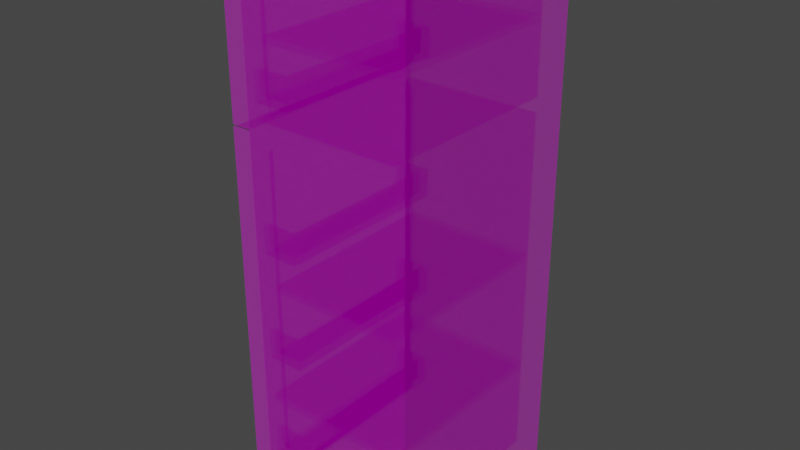 # Source: fridge.blend  (saved by Blender 3.5.10; exported with 4.5.12 LTS)
import bpy
from mathutils import Matrix  # noqa: F401  (used for matrix-valued properties, if any)

bpy.ops.wm.read_factory_settings(use_empty=True)
scene = bpy.context.scene
scene.name = 'Scene'

# ---- collections
col_collection = bpy.data.collections.new('Collection'); scene.collection.children.link(col_collection)

# ---- images (referenced by path relative to the original .blend; pixels are not part of the script)
import os
ASSET_DIR = os.environ.get("B2B_ASSET_DIR", "")  # directory of the original .blend (textures are referenced by path, not embedded)
HERE = os.path.dirname(os.path.abspath(__file__))  # packed textures are extracted next to this script under _unpacked/

def load_image(name, relpath, width, height, colorspace="sRGB"):
    """Load a texture the original file referenced (path relative to the .blend, or extracted next to this script)."""
    p = next((c for c in (os.path.join(HERE, relpath), os.path.join(ASSET_DIR, relpath)) if relpath and os.path.exists(c)), "")
    if p:
        img = bpy.data.images.load(p, check_existing=True)
        img.name = name
    else:  # same state as the original file: an image datablock whose file is absent (Cycles renders it pink)
        img = bpy.data.images.new(name, width, height)
        img.source = "FILE"
        img.filepath = "//" + (relpath or name)
    img.colorspace_settings.name = colorspace
    return img
img_refrigerator = load_image('Refrigerator', 'Refrigerator.png', 1024, 1024, 'sRGB')
img_refrigerator_001 = load_image('Refrigerator.001', 'Refrigerator.png', 1024, 1024, 'Non-Color')

# ---- materials (node trees are filled in below, after node groups)
mat_refrigerator = bpy.data.materials.new('Refrigerator')
mat_refrigerator.surface_render_method = 'BLENDED'
mat_refrigerator.blend_method = 'BLEND'
mat_refrigerator.use_transparency_overlap = False
mat_refrigerator.show_transparent_back = False
mat_refrigerator.use_transparent_shadow = False
mat_refrigerator.roughness = 1.0
mat_refrigerator.specular_intensity = 0.0

# ---- material node trees
mat_refrigerator.use_nodes = True; mat_refrigerator.node_tree.nodes.clear()
_N = mat_refrigerator.node_tree.nodes; _L = mat_refrigerator.node_tree.links
n0 = _N.new('ShaderNodeBsdfPrincipled'); n0.name = 'Principled BSDF'; n0.location = (10, 300)
n0.distribution = 'GGX'
n0.subsurface_method = 'RANDOM_WALK_SKIN'
n0.inputs[2].default_value = 1.0
n0.inputs[3].default_value = 1.45
n0.inputs[13].default_value = 0.0
n0.inputs[27].default_value = (0.0, 0.0, 0.0, 1.0)
n0.inputs[28].default_value = 1.0
n1 = _N.new('ShaderNodeOutputMaterial'); n1.name = 'Material Output'; n1.location = (300, 300)
n2 = _N.new('ShaderNodeNormalMap'); n2.name = 'Normal Map'; n2.location = (-300, -300)
n2.label = 'Normal/Map'
n2.inputs[0].default_value = 0.0
n3 = _N.new('ShaderNodeTexImage'); n3.name = 'Image Texture'; n3.location = (-300, 600)
n3.image = img_refrigerator
n4 = _N.new('ShaderNodeTexImage'); n4.name = 'Image Texture.001'; n4.location = (-300, 0)
n4.image = img_refrigerator_001
_L.new(n0.outputs[0], n1.inputs[0])
_L.new(n2.outputs[0], n0.inputs[5])
_L.new(n3.outputs[0], n0.inputs[0])
_L.new(n4.outputs[0], n0.inputs[4])
n1.is_active_output = True

# ---- world
world_world = bpy.data.worlds.new('World'); scene.world = world_world
world_world.use_nodes = True; world_world.node_tree.nodes.clear()
_N = world_world.node_tree.nodes; _L = world_world.node_tree.links
n0 = _N.new('ShaderNodeOutputWorld'); n0.name = 'World Output'; n0.location = (300, 300)
n1 = _N.new('ShaderNodeBackground'); n1.name = 'Background'; n1.location = (10, 300)
n1.inputs[0].default_value = (0.05088, 0.05088, 0.05088, 1.0)
_L.new(n1.outputs[0], n0.inputs[0])
n0.is_active_output = True
world_world.color = (0.05088, 0.05088, 0.05088)
world_world.use_sun_shadow = False
world_world.sun_shadow_jitter_overblur = 0.0

# ---- meshes
me_refrigerator_p_01 = bpy.data.meshes.new('Refrigerator_P_01')
me_refrigerator_p_01.from_pydata([(0.006548, 0.03261, -0.6912), (0.006548, 0.7865, -0.6912), (0.006548, 0.7865, 0.6953), (0.006548, 0.03261, 0.6953), (-0.06883, 0.8192, 0.7279), (-0.06883, 0.8192, -0.7238), (-0.06883, -3.468e-05, -0.7238), (-0.06883, -3.468e-05, 0.7279), (0.006548, 0.8192, 0.7279), (0.006548, 0.8192, -0.7238), (0.006548, -3.468e-05, -0.7238), (0.006548, -3.468e-05, 0.7279), (0.06007, 0.7711, 0.6669), (0.06007, 0.7711, -0.6628), (0.06007, 0.04802, -0.6628), (0.06007, 0.04802, 0.6669), (-0.002604, 0.7301, 0.6299), (-0.002604, 0.7301, -0.6258), (-0.002604, 0.08904, -0.6258), (-0.002604, 0.08904, 0.6299), (-0.006706, 0.746, 0.272), (-0.006706, 0.746, 0.3664), (-0.006706, 0.7702, 0.2573), (-0.006706, 0.7702, 0.3664), (0.112, 0.746, 0.272), (0.112, 0.746, 0.3664), (0.112, 0.7702, 0.2573), (0.112, 0.7702, 0.3664), (0.1334, 0.7702, 0.3664), (0.1334, 0.7702, 0.2573), (0.1334, 0.746, 0.2573), (0.1334, 0.746, 0.3664), (0.112, 0.4096, 0.3664), (0.112, 0.4096, 0.272), (0.1334, 0.4096, 0.3664), (0.1334, 0.4096, 0.2573), (-0.006706, 0.4096, 0.272), (-0.006706, 0.4096, 0.2573), (-0.006706, 0.07313, 0.272), (-0.006706, 0.07313, 0.3664), (-0.006706, 0.04897, 0.2573), (-0.006706, 0.04897, 0.3664), (0.112, 0.07313, 0.272), (0.112, 0.07313, 0.3664), (0.112, 0.04897, 0.2573), (0.112, 0.04897, 0.3664), (0.1334, 0.04897, 0.3664), (0.1334, 0.04897, 0.2573), (0.1334, 0.07313, 0.2573), (0.1334, 0.07313, 0.3664), (-0.006706, 0.746, -0.1527), (-0.006706, 0.746, -0.05839), (-0.006706, 0.7702, -0.1675), (-0.006706, 0.7702, -0.05839), (0.112, 0.746, -0.1527), (0.112, 0.746, -0.05839), (0.112, 0.7702, -0.1675), (0.112, 0.7702, -0.05839), (0.1334, 0.7702, -0.05839), (0.1334, 0.7702, -0.1675), (0.1334, 0.746, -0.1675), (0.1334, 0.746, -0.05839), (0.112, 0.4096, -0.05839), (0.112, 0.4096, -0.1527), (0.1334, 0.4096, -0.05839), (0.1334, 0.4096, -0.1675), (-0.006706, 0.4096, -0.1527), (-0.006706, 0.4096, -0.1675), (-0.006706, 0.07313, -0.1527), (-0.006706, 0.07313, -0.05839), (-0.006706, 0.04897, -0.1675), (-0.006706, 0.04897, -0.05839), (0.112, 0.07313, -0.1527), (0.112, 0.07313, -0.05839), (0.112, 0.04897, -0.1675), (0.112, 0.04897, -0.05839), (0.1334, 0.04897, -0.05839), (0.1334, 0.04897, -0.1675), (0.1334, 0.07313, -0.1675), (0.1334, 0.07313, -0.05839), (-0.006706, 0.746, -0.5786), (-0.006706, 0.746, -0.4843), (-0.006706, 0.7702, -0.5934), (-0.006706, 0.7702, -0.4843), (0.112, 0.746, -0.5786), (0.112, 0.746, -0.4843), (0.112, 0.7702, -0.5934), (0.112, 0.7702, -0.4843), (0.1334, 0.7702, -0.4843), (0.1334, 0.7702, -0.5934), (0.1334, 0.746, -0.5934), (0.1334, 0.746, -0.4843), (0.112, 0.4096, -0.4843), (0.112, 0.4096, -0.5786), (0.1334, 0.4096, -0.4843), (0.1334, 0.4096, -0.5934), (-0.006706, 0.4096, -0.5786), (-0.006706, 0.4096, -0.5934), (-0.006706, 0.07313, -0.5786), (-0.006706, 0.07313, -0.4843), (-0.006706, 0.04897, -0.5934), (-0.006706, 0.04897, -0.4843), (0.112, 0.07313, -0.5786), (0.112, 0.07313, -0.4843), (0.112, 0.04897, -0.5934), (0.112, 0.04897, -0.4843), (0.1334, 0.04897, -0.4843), (0.1334, 0.04897, -0.5934), (0.1334, 0.07313, -0.5934), (0.1334, 0.07313, -0.4843)], [], [(3, 0, 14, 15), (5, 6, 7, 4), (10, 11, 7, 6), (8, 9, 5, 4), (11, 8, 4, 7), (9, 10, 6, 5), (2, 1, 9, 8), (1, 0, 10, 9), (0, 3, 11, 10), (3, 2, 8, 11), (15, 14, 18, 19), (1, 2, 12, 13), (2, 3, 15, 12), (0, 1, 13, 14), (17, 16, 19, 18), (13, 12, 16, 17), (12, 15, 19, 16), (14, 13, 17, 18), (22, 23, 27, 26), (27, 25, 31, 28), (24, 25, 21, 20), (22, 35, 37), (27, 23, 21, 25), (29, 28, 31, 30), (26, 27, 28, 29), (31, 25, 32, 34), (24, 20, 33), (22, 26, 29, 30, 35), (30, 31, 34, 35), (25, 24, 33, 32), (33, 20, 36), (40, 44, 45, 41), (45, 46, 49, 43), (42, 38, 39, 43), (40, 37, 35), (45, 43, 39, 41), (47, 48, 49, 46), (44, 47, 46, 45), (49, 34, 32, 43), (42, 33, 38), (40, 35, 48, 47, 44), (48, 35, 34, 49), (43, 32, 33, 42), (33, 36, 38), (52, 53, 57, 56), (57, 55, 61, 58), (54, 55, 51, 50), (52, 65, 67), (57, 53, 51, 55), (59, 58, 61, 60), (56, 57, 58, 59), (61, 55, 62, 64), (54, 50, 63), (52, 56, 59, 60, 65), (60, 61, 64, 65), (55, 54, 63, 62), (63, 50, 66), (70, 74, 75, 71), (75, 76, 79, 73), (72, 68, 69, 73), (70, 67, 65), (75, 73, 69, 71), (77, 78, 79, 76), (74, 77, 76, 75), (79, 64, 62, 73), (72, 63, 68), (70, 65, 78, 77, 74), (78, 65, 64, 79), (73, 62, 63, 72), (63, 66, 68), (82, 83, 87, 86), (87, 85, 91, 88), (84, 85, 81, 80), (82, 95, 97), (87, 83, 81, 85), (89, 88, 91, 90), (86, 87, 88, 89), (91, 85, 92, 94), (84, 80, 93), (82, 86, 89, 90, 95), (90, 91, 94, 95), (85, 84, 93, 92), (93, 80, 96), (100, 104, 105, 101), (105, 106, 109, 103), (102, 98, 99, 103), (100, 97, 95), (105, 103, 99, 101), (107, 108, 109, 106), (104, 107, 106, 105), (109, 94, 92, 103), (102, 93, 98), (100, 95, 108, 107, 104), (108, 95, 94, 109), (103, 92, 93, 102), (93, 96, 98)])
me_refrigerator_p_01.polygons.foreach_set('use_smooth', [True] * 96)
_k = set([(0, 1), (0, 3), (0, 14), (1, 2), (1, 13), (2, 3), (2, 12), (3, 15), (4, 5), (4, 7), (4, 8), (5, 6), (5, 9), (6, 7), (6, 10), (7, 11), (8, 9), (8, 11), (9, 10), (10, 11), (12, 13), (12, 15), (12, 16), (13, 14), (13, 17), (14, 15), (14, 18), (15, 19), (16, 17), (16, 19), (17, 18), (18, 19), (20, 24), (21, 25), (22, 26), (22, 35), (23, 27), (24, 25), (24, 33), (25, 32), (26, 29), (27, 28), (28, 29), (28, 31), (29, 30), (30, 35), (31, 34), (32, 43), (33, 38), (33, 42), (34, 49), (35, 48), (38, 42), (39, 43), (40, 44), (41, 45), (42, 43), (44, 47), (45, 46), (46, 47), (46, 49), (47, 48), (50, 54), (51, 55), (52, 56), (52, 65), (53, 57), (54, 55), (54, 63), (55, 62), (56, 59), (57, 58), (58, 59), (58, 61), (59, 60), (60, 65), (61, 64), (62, 73), (63, 68), (63, 72), (64, 79), (65, 78), (68, 72), (69, 73), (70, 74), (71, 75), (72, 73), (74, 77), (75, 76), (76, 77), (76, 79), (77, 78), (80, 84), (81, 85), (82, 86), (82, 95), (83, 87), (84, 85), (84, 93), (85, 92), (86, 89), (87, 88), (88, 89), (88, 91), (89, 90), (90, 95), (91, 94), (92, 103), (93, 98), (93, 102), (94, 109), (95, 108), (98, 102), (99, 103), (100, 104), (101, 105), (102, 103), (104, 107), (105, 106), (106, 107), (106, 109), (107, 108)])
me_refrigerator_p_01.attributes.new('sharp_edge', 'BOOLEAN', 'EDGE').data.foreach_set('value', [ (min(e.vertices), max(e.vertices)) in _k for e in me_refrigerator_p_01.edges])
_uv = me_refrigerator_p_01.uv_layers.new(name='UVMap')
_uv.uv.foreach_set('vector', [0.4748, 0.4436, 0.4748, 0.009523, 0.4915, 0.0184, 0.4915, 0.4347, 0.7024, 0.4852, 0.4151, 0.4852, 0.4151, 0.9944, 0.7024, 0.9944, 0.4456, 0.8886, 0.6744, 0.8886, 0.6744, 0.8886, 0.4456, 0.8886, 0.6744, 0.5582, 0.4456, 0.5582, 0.4456, 0.5582, 0.6744, 0.5582, 0.6744, 0.8886, 0.6744, 0.5582, 0.6744, 0.5582, 0.6744, 0.8886, 0.5109, 0.8098, 0.5109, 0.5064, 0.4829, 0.5064, 0.4829, 0.8098, 0.1788, 0.5651, 0.1746, 0.5651, 0.1745, 0.5594, 0.1789, 0.5594, 0.1746, 0.5651, 0.1746, 0.6985, 0.1745, 0.7043, 0.1745, 0.5594, 0.1746, 0.6985, 0.1788, 0.6985, 0.1789, 0.7043, 0.1745, 0.7043, 0.1788, 0.6985, 0.1788, 0.5651, 0.1789, 0.5594, 0.1789, 0.7043, 0.4915, 0.4347, 0.4915, 0.0184, 0.4719, 0.02999, 0.4719, 0.4231, 0.4748, 0.009523, 0.4748, 0.4436, 0.4915, 0.4347, 0.4915, 0.0184, 0.4748, 0.4721, 0.4748, 0.2361, 0.4915, 0.2409, 0.4915, 0.4673, 0.4748, 0.2361, 0.4748, 0.4721, 0.4915, 0.4673, 0.4915, 0.2409, 0.7013, 0.02999, 0.7013, 0.4231, 0.5006, 0.4231, 0.5006, 0.02999, 0.4915, 0.0184, 0.4915, 0.4347, 0.4719, 0.4231, 0.4719, 0.02999, 0.4915, 0.4673, 0.4915, 0.2409, 0.4719, 0.2538, 0.4719, 0.4545, 0.4915, 0.2409, 0.4915, 0.4673, 0.4719, 0.4545, 0.4719, 0.2538, 0.1753, 0.6049, 0.2423, 0.6049, 0.2423, 0.532, 0.1753, 0.532, 0.207, 0.7312, 0.207, 0.7242, 0.2132, 0.7242, 0.2132, 0.7312, 0.1783, 0.563, 0.2402, 0.563, 0.2402, 0.6409, 0.1783, 0.6409, 0.1874, 0.7402, 0.2303, 0.6297, 0.1874, 0.6297, 0.2207, 0.5661, 0.2207, 0.6441, 0.2048, 0.6441, 0.2048, 0.5661, 0.1808, 0.5213, 0.2402, 0.5213, 0.2402, 0.5345, 0.1808, 0.5345, 0.1753, 0.532, 0.2423, 0.532, 0.2423, 0.5189, 0.1753, 0.5189, 0.2132, 0.7242, 0.207, 0.7242, 0.207, 0.6274, 0.2132, 0.6274, 0.2293, 0.7414, 0.1897, 0.7414, 0.2293, 0.6293, 0.1874, 0.7402, 0.2238, 0.7402, 0.2303, 0.7402, 0.2303, 0.7328, 0.2303, 0.6297, 0.1808, 0.5345, 0.2402, 0.5345, 0.2402, 0.7177, 0.1808, 0.7177, 0.2324, 0.7362, 0.1798, 0.7362, 0.1798, 0.5484, 0.2324, 0.5484, 0.2293, 0.6293, 0.1897, 0.7414, 0.1897, 0.6293, 0.1753, 0.6049, 0.1753, 0.532, 0.2423, 0.532, 0.2423, 0.6049, 0.207, 0.5237, 0.2132, 0.5237, 0.2132, 0.5307, 0.207, 0.5307, 0.1783, 0.563, 0.1783, 0.6409, 0.2402, 0.6409, 0.2402, 0.563, 0.1874, 0.5193, 0.1874, 0.6297, 0.2303, 0.6297, 0.2006, 0.563, 0.2164, 0.563, 0.2164, 0.6409, 0.2006, 0.6409, 0.1783, 0.7414, 0.1783, 0.7282, 0.238, 0.7282, 0.238, 0.7414, 0.1753, 0.532, 0.1753, 0.5189, 0.2423, 0.5189, 0.2423, 0.532, 0.2132, 0.5307, 0.2132, 0.6274, 0.207, 0.6274, 0.207, 0.5307, 0.2293, 0.5172, 0.2293, 0.6293, 0.1897, 0.5172, 0.1874, 0.5193, 0.2303, 0.6297, 0.2303, 0.5267, 0.2303, 0.5193, 0.2238, 0.5193, 0.1783, 0.7282, 0.1783, 0.5441, 0.238, 0.5441, 0.238, 0.7282, 0.2324, 0.7378, 0.2324, 0.5499, 0.1798, 0.5499, 0.1798, 0.7378, 0.2293, 0.6293, 0.1897, 0.6293, 0.1897, 0.5172, 0.1753, 0.6049, 0.2423, 0.6049, 0.2423, 0.532, 0.1753, 0.532, 0.207, 0.7312, 0.207, 0.7242, 0.2132, 0.7242, 0.2132, 0.7312, 0.1783, 0.563, 0.2402, 0.563, 0.2402, 0.6409, 0.1783, 0.6409, 0.1874, 0.7402, 0.2303, 0.6297, 0.1874, 0.6297, 0.2207, 0.5661, 0.2207, 0.6441, 0.2048, 0.6441, 0.2048, 0.5661, 0.1808, 0.5213, 0.2402, 0.5213, 0.2402, 0.5345, 0.1808, 0.5345, 0.1753, 0.532, 0.2423, 0.532, 0.2423, 0.5189, 0.1753, 0.5189, 0.2132, 0.7242, 0.207, 0.7242, 0.207, 0.6274, 0.2132, 0.6274, 0.2293, 0.7414, 0.1897, 0.7414, 0.2293, 0.6293, 0.1874, 0.7402, 0.2238, 0.7402, 0.2303, 0.7402, 0.2303, 0.7328, 0.2303, 0.6297, 0.1808, 0.5345, 0.2402, 0.5345, 0.2402, 0.7177, 0.1808, 0.7177, 0.2324, 0.7362, 0.1798, 0.7362, 0.1798, 0.5484, 0.2324, 0.5484, 0.2293, 0.6293, 0.1897, 0.7414, 0.1897, 0.6293, 0.1753, 0.6049, 0.1753, 0.532, 0.2423, 0.532, 0.2423, 0.6049, 0.207, 0.5237, 0.2132, 0.5237, 0.2132, 0.5307, 0.207, 0.5307, 0.1783, 0.563, 0.1783, 0.6409, 0.2402, 0.6409, 0.2402, 0.563, 0.1874, 0.5193, 0.1874, 0.6297, 0.2303, 0.6297, 0.2006, 0.563, 0.2164, 0.563, 0.2164, 0.6409, 0.2006, 0.6409, 0.1783, 0.7414, 0.1783, 0.7282, 0.238, 0.7282, 0.238, 0.7414, 0.1753, 0.532, 0.1753, 0.5189, 0.2423, 0.5189, 0.2423, 0.532, 0.2132, 0.5307, 0.2132, 0.6274, 0.207, 0.6274, 0.207, 0.5307, 0.2293, 0.5172, 0.2293, 0.6293, 0.1897, 0.5172, 0.1874, 0.5193, 0.2303, 0.6297, 0.2303, 0.5267, 0.2303, 0.5193, 0.2238, 0.5193, 0.1783, 0.7282, 0.1783, 0.5441, 0.238, 0.5441, 0.238, 0.7282, 0.2324, 0.7378, 0.2324, 0.5499, 0.1798, 0.5499, 0.1798, 0.7378, 0.2293, 0.6293, 0.1897, 0.6293, 0.1897, 0.5172, 0.1753, 0.6049, 0.2423, 0.6049, 0.2423, 0.532, 0.1753, 0.532, 0.207, 0.7312, 0.207, 0.7242, 0.2132, 0.7242, 0.2132, 0.7312, 0.1783, 0.563, 0.2402, 0.563, 0.2402, 0.6409, 0.1783, 0.6409, 0.1874, 0.7402, 0.2303, 0.6297, 0.1874, 0.6297, 0.2207, 0.5661, 0.2207, 0.6441, 0.2048, 0.6441, 0.2048, 0.5661, 0.1808, 0.5213, 0.2402, 0.5213, 0.2402, 0.5345, 0.1808, 0.5345, 0.1753, 0.532, 0.2423, 0.532, 0.2423, 0.5189, 0.1753, 0.5189, 0.2132, 0.7242, 0.207, 0.7242, 0.207, 0.6274, 0.2132, 0.6274, 0.2293, 0.7414, 0.1897, 0.7414, 0.2293, 0.6293, 0.1874, 0.7402, 0.2238, 0.7402, 0.2303, 0.7402, 0.2303, 0.7328, 0.2303, 0.6297, 0.1808, 0.5345, 0.2402, 0.5345, 0.2402, 0.7177, 0.1808, 0.7177, 0.2324, 0.7362, 0.1798, 0.7362, 0.1798, 0.5484, 0.2324, 0.5484, 0.2293, 0.6293, 0.1897, 0.7414, 0.1897, 0.6293, 0.1753, 0.6049, 0.1753, 0.532, 0.2423, 0.532, 0.2423, 0.6049, 0.207, 0.5237, 0.2132, 0.5237, 0.2132, 0.5307, 0.207, 0.5307, 0.1783, 0.563, 0.1783, 0.6409, 0.2402, 0.6409, 0.2402, 0.563, 0.1874, 0.5193, 0.1874, 0.6297, 0.2303, 0.6297, 0.2006, 0.563, 0.2164, 0.563, 0.2164, 0.6409, 0.2006, 0.6409, 0.1783, 0.7414, 0.1783, 0.7282, 0.238, 0.7282, 0.238, 0.7414, 0.1753, 0.532, 0.1753, 0.5189, 0.2423, 0.5189, 0.2423, 0.532, 0.2132, 0.5307, 0.2132, 0.6274, 0.207, 0.6274, 0.207, 0.5307, 0.2293, 0.5172, 0.2293, 0.6293, 0.1897, 0.5172, 0.1874, 0.5193, 0.2303, 0.6297, 0.2303, 0.5267, 0.2303, 0.5193, 0.2238, 0.5193, 0.1783, 0.7282, 0.1783, 0.5441, 0.238, 0.5441, 0.238, 0.7282, 0.2324, 0.7378, 0.2324, 0.5499, 0.1798, 0.5499, 0.1798, 0.7378, 0.2293, 0.6293, 0.1897, 0.6293, 0.1897, 0.5172])
me_refrigerator_p_01.materials.append(mat_refrigerator)
me_refrigerator_p_01.update()
me_refrigerator_p_01.normals_split_custom_set([tuple(v) for v in zip(*[iter([0.2768, -0.9609, 0.0, 0.2768, -0.9609, 0.0, 0.2768, -0.9609, 0.0, 0.2768, -0.9609, 0.0, -1.0, 0.0, 0.0, -1.0, 0.0, 0.0, -1.0, 0.0, 0.0, -1.0, 0.0, 0.0, 0.0, -1.0, 0.0, 0.0, -1.0, 0.0, 0.0, -1.0, 0.0, 0.0, -1.0, 0.0, 0.0, 1.0, 0.0, 0.0, 1.0, 0.0, 0.0, 1.0, 0.0, 0.0, 1.0, 0.0, 0.0, 0.0, 1.0, 0.0, 0.0, 1.0, 0.0, 0.0, 1.0, 0.0, 0.0, 1.0, 0.0, 0.0, -1.0, 0.0, 0.0, -1.0, 0.0, 0.0, -1.0, 0.0, 0.0, -1.0, 1.0, 0.0, 0.0, 1.0, 0.0, 0.0, 1.0, 0.0, 0.0, 1.0, 0.0, 0.0, 1.0, 0.0, 0.0, 1.0, 0.0, 0.0, 1.0, 0.0, 0.0, 1.0, 0.0, 0.0, 1.0, 0.0, 0.0, 1.0, 0.0, 0.0, 1.0, 0.0, 0.0, 1.0, 0.0, 0.0, 1.0, 0.0, 0.0, 1.0, 0.0, 0.0, 1.0, 0.0, 0.0, 1.0, 0.0, 0.0, 0.5476, 0.8367, 0.0, 0.5476, 0.8367, 0.0, 0.5476, 0.8367, 0.0, 0.5476, 0.8367, 0.0, 0.2768, 0.9609, 0.0, 0.2768, 0.9609, 0.0, 0.2768, 0.9609, 0.0, 0.2768, 0.9609, 0.0, 0.468, 0.0, 0.8837, 0.468, 0.0, 0.8837, 0.468, 0.0, 0.8837, 0.468, 0.0, 0.8837, 0.468, -3.514e-08, -0.8837, 0.468, -3.514e-08, -0.8837, 0.468, -3.514e-08, -0.8837, 0.468, -3.514e-08, -0.8837, 1.0, 0.0, 0.0, 1.0, 0.0, 0.0, 1.0, 0.0, 0.0, 1.0, 0.0, 0.0, 0.5476, -0.8367, 0.0, 0.5476, -0.8367, 0.0, 0.5476, -0.8367, 0.0, 0.5476, -0.8367, 0.0, 0.5086, 0.0, -0.861, 0.5086, 0.0, -0.861, 0.5086, 0.0, -0.861, 0.5086, 0.0, -0.861, 0.5086, 0.0, 0.861, 0.5086, 0.0, 0.861, 0.5086, 0.0, 0.861, 0.5086, 0.0, 0.861, 0.0, 1.0, 0.0, 0.0, 1.0, 0.0, 0.0, 1.0, 0.0, 0.0, 1.0, 0.0, 0.0, 0.0, 1.0, 0.0, 0.0, 1.0, 0.0, 0.0, 1.0, 0.0, 0.0, 1.0, 0.0, -1.0, 0.0, 0.0, -1.0, 0.0, 0.0, -1.0, 0.0, 0.0, -1.0, 0.0, 0.0, -3.306e-07, -1.0, -2.465e-09, 4.423e-08, -1.0, 0.0, 7.238e-14, -1.0, 0.0, 0.0, 1.0, 0.0, 0.0, 1.0, 0.0, 0.0, 1.0, 0.0, 0.0, 1.0, 1.0, 0.0, 0.0, 1.0, 0.0, 0.0, 1.0, 0.0, 0.0, 1.0, 0.0, 0.0, 0.0, 1.0, 0.0, 0.0, 1.0, 0.0, 0.0, 1.0, 0.0, 0.0, 1.0, 0.0, 0.0, 0.0, 1.0, 0.0, 0.0, 1.0, 0.0, 0.0, 1.0, 0.0, 0.0, 1.0, 0.0, 0.0, 1.0, 0.0, 0.0, 1.0, 0.0, 0.0, 1.0, 0.0, -3.306e-07, -1.0, 0.0, -3.306e-07, -1.0, 0.0, -3.306e-07, -1.0, 0.0, -3.306e-07, -1.0, 0.0, -3.306e-07, -1.0, 1.0, 0.0, 0.0, 1.0, 0.0, 0.0, 1.0, 0.0, 0.0, 1.0, 0.0, 0.0, -1.0, 0.0, 0.0, -1.0, 0.0, 0.0, -1.0, 0.0, 0.0, -1.0, 0.0, 0.0, 0.0, 0.0, 1.0, 0.0, 0.0, 1.0, 0.0, 0.0, 1.0, 0.0, -1.0, 0.0, 0.0, -1.0, 0.0, 0.0, -1.0, 0.0, 0.0, -1.0, 0.0, 0.0, 0.0, 1.0, 0.0, 0.0, 1.0, 0.0, 0.0, 1.0, 0.0, 0.0, 1.0, 0.0, 1.0, 0.0, 0.0, 1.0, 0.0, 0.0, 1.0, 0.0, 0.0, 1.0, 0.0, -1.408e-08, 3.306e-07, -1.0, 0.0, 7.238e-14, -1.0, -2.465e-09, 4.423e-08, -1.0, 0.0, 0.0, 1.0, 0.0, 0.0, 1.0, 0.0, 0.0, 1.0, 0.0, 0.0, 1.0, 1.0, 0.0, 0.0, 1.0, 0.0, 0.0, 1.0, 0.0, 0.0, 1.0, 0.0, 0.0, 0.0, -1.0, 0.0, 0.0, -1.0, 0.0, 0.0, -1.0, 0.0, 0.0, -1.0, 0.0, 0.0, 0.0, 1.0, 0.0, 0.0, 1.0, 0.0, 0.0, 1.0, 0.0, 0.0, 1.0, 0.0, 0.0, 1.0, 0.0, 0.0, 1.0, 0.0, 0.0, 1.0, -1.408e-08, 3.306e-07, -1.0, -2.465e-09, 4.423e-08, -1.0, -1.843e-08, 3.306e-07, -1.0, -1.843e-08, 3.306e-07, -1.0, -1.843e-08, 3.306e-07, -1.0, 1.0, 0.0, 0.0, 1.0, 0.0, 0.0, 1.0, 0.0, 0.0, 1.0, 0.0, 0.0, -1.0, 0.0, 0.0, -1.0, 0.0, 0.0, -1.0, 0.0, 0.0, -1.0, 0.0, 0.0, 0.0, 0.0, 1.0, 0.0, 0.0, 1.0, 0.0, 0.0, 1.0, 0.0, 1.0, 0.0, 0.0, 1.0, 0.0, 0.0, 1.0, 0.0, 0.0, 1.0, 0.0, 0.0, 0.0, 1.0, 0.0, 0.0, 1.0, 0.0, 0.0, 1.0, 0.0, 0.0, 1.0, 0.0, -1.0, 0.0, 0.0, -1.0, 0.0, 0.0, -1.0, 0.0, 0.0, -1.0, 0.0, 0.0, -2.893e-07, -1.0, -2.219e-08, 3.87e-08, -1.0, 0.0, 7.238e-14, -1.0, 0.0, 0.0, 1.0, 0.0, 0.0, 1.0, 0.0, 0.0, 1.0, 0.0, 0.0, 1.0, 1.0, 0.0, 0.0, 1.0, 0.0, 0.0, 1.0, 0.0, 0.0, 1.0, 0.0, 0.0, 0.0, 1.0, 0.0, 0.0, 1.0, 0.0, 0.0, 1.0, 0.0, 0.0, 1.0, 0.0, 0.0, 0.0, 1.0, 0.0, 0.0, 1.0, 0.0, 0.0, 1.0, 0.0, 0.0, 1.0, 0.0, 0.0, 1.0, 0.0, 0.0, 1.0, 0.0, 0.0, 1.0, 0.0, -2.893e-07, -1.0, 0.0, -2.893e-07, -1.0, 0.0, -2.893e-07, -1.0, 0.0, -2.893e-07, -1.0, 0.0, -2.893e-07, -1.0, 1.0, 0.0, 0.0, 1.0, 0.0, 0.0, 1.0, 0.0, 0.0, 1.0, 0.0, 0.0, -1.0, 0.0, 0.0, -1.0, 0.0, 0.0, -1.0, 0.0, 0.0, -1.0, 0.0, 0.0, 0.0, 0.0, 1.0, 0.0, 0.0, 1.0, 0.0, 0.0, 1.0, 0.0, -1.0, 0.0, 0.0, -1.0, 0.0, 0.0, -1.0, 0.0, 0.0, -1.0, 0.0, 0.0, 0.0, 1.0, 0.0, 0.0, 1.0, 0.0, 0.0, 1.0, 0.0, 0.0, 1.0, 0.0, 1.0, 0.0, 0.0, 1.0, 0.0, 0.0, 1.0, 0.0, 0.0, 1.0, 0.0, -1.267e-07, 2.893e-07, -1.0, 0.0, 7.238e-14, -1.0, -2.219e-08, 3.87e-08, -1.0, 0.0, 0.0, 1.0, 0.0, 0.0, 1.0, 0.0, 0.0, 1.0, 0.0, 0.0, 1.0, 1.0, 0.0, 0.0, 1.0, 0.0, 0.0, 1.0, 0.0, 0.0, 1.0, 0.0, 0.0, 0.0, -1.0, 0.0, 0.0, -1.0, 0.0, 0.0, -1.0, 0.0, 0.0, -1.0, 0.0, 0.0, 0.0, 1.0, 0.0, 0.0, 1.0, 0.0, 0.0, 1.0, 0.0, 0.0, 1.0, 0.0, 0.0, 1.0, 0.0, 0.0, 1.0, 0.0, 0.0, 1.0, -1.267e-07, 2.893e-07, -1.0, -2.219e-08, 3.87e-08, -1.0, -1.659e-07, 2.893e-07, -1.0, -1.659e-07, 2.893e-07, -1.0, -1.659e-07, 2.893e-07, -1.0, 1.0, 0.0, 0.0, 1.0, 0.0, 0.0, 1.0, 0.0, 0.0, 1.0, 0.0, 0.0, -1.0, 0.0, 0.0, -1.0, 0.0, 0.0, -1.0, 0.0, 0.0, -1.0, 0.0, 0.0, 0.0, 0.0, 1.0, 0.0, 0.0, 1.0, 0.0, 0.0, 1.0, 0.0, 1.0, 0.0, 0.0, 1.0, 0.0, 0.0, 1.0, 0.0, 0.0, 1.0, 0.0, 0.0, 0.0, 1.0, 0.0, 0.0, 1.0, 0.0, 0.0, 1.0, 0.0, 0.0, 1.0, 0.0, -1.0, 0.0, 0.0, -1.0, 0.0, 0.0, -1.0, 0.0, 0.0, -1.0, 0.0, 0.0, -3.306e-07, -1.0, -1.972e-08, 4.423e-08, -1.0, 0.0, 7.238e-14, -1.0, 0.0, 0.0, 1.0, 0.0, 0.0, 1.0, 0.0, 0.0, 1.0, 0.0, 0.0, 1.0, 1.0, 0.0, 0.0, 1.0, 0.0, 0.0, 1.0, 0.0, 0.0, 1.0, 0.0, 0.0, 0.0, 1.0, 0.0, 0.0, 1.0, 0.0, 0.0, 1.0, 0.0, 0.0, 1.0, 0.0, 0.0, 0.0, 1.0, 0.0, 0.0, 1.0, 0.0, 0.0, 1.0, 0.0, 0.0, 1.0, 0.0, 0.0, 1.0, 0.0, 0.0, 1.0, 0.0, 0.0, 1.0, 0.0, -3.306e-07, -1.0, 0.0, -3.306e-07, -1.0, 0.0, -3.306e-07, -1.0, 0.0, -3.306e-07, -1.0, 0.0, -3.306e-07, -1.0, 1.0, 0.0, 0.0, 1.0, 0.0, 0.0, 1.0, 0.0, 0.0, 1.0, 0.0, 0.0, -1.0, 0.0, 0.0, -1.0, 0.0, 0.0, -1.0, 0.0, 0.0, -1.0, 0.0, 0.0, 0.0, 0.0, 1.0, 0.0, 0.0, 1.0, 0.0, 0.0, 1.0, 0.0, -1.0, 0.0, 0.0, -1.0, 0.0, 0.0, -1.0, 0.0, 0.0, -1.0, 0.0, 0.0, 0.0, 1.0, 0.0, 0.0, 1.0, 0.0, 0.0, 1.0, 0.0, 0.0, 1.0, 0.0, 1.0, 0.0, 0.0, 1.0, 0.0, 0.0, 1.0, 0.0, 0.0, 1.0, 0.0, -1.126e-07, 3.306e-07, -1.0, 0.0, 7.238e-14, -1.0, -1.972e-08, 4.423e-08, -1.0, 0.0, 0.0, 1.0, 0.0, 0.0, 1.0, 0.0, 0.0, 1.0, 0.0, 0.0, 1.0, 1.0, 0.0, 0.0, 1.0, 0.0, 0.0, 1.0, 0.0, 0.0, 1.0, 0.0, 0.0, 0.0, -1.0, 0.0, 0.0, -1.0, 0.0, 0.0, -1.0, 0.0, 0.0, -1.0, 0.0, 0.0, 0.0, 1.0, 0.0, 0.0, 1.0, 0.0, 0.0, 1.0, 0.0, 0.0, 1.0, 0.0, 0.0, 1.0, 0.0, 0.0, 1.0, 0.0, 0.0, 1.0, -1.126e-07, 3.306e-07, -1.0, -1.972e-08, 4.423e-08, -1.0, -1.474e-07, 3.306e-07, -1.0, -1.474e-07, 3.306e-07, -1.0, -1.474e-07, 3.306e-07, -1.0, 1.0, 0.0, 0.0, 1.0, 0.0, 0.0, 1.0, 0.0, 0.0, 1.0, 0.0, 0.0, -1.0, 0.0, 0.0, -1.0, 0.0, 0.0, -1.0, 0.0, 0.0, -1.0, 0.0, 0.0, 0.0, 0.0, 1.0, 0.0, 0.0, 1.0, 0.0, 0.0, 1.0])] * 3)])
me_refrigerator_p = bpy.data.meshes.new('Refrigerator_P')
me_refrigerator_p.from_pydata([(0.006548, 0.03262, 0.2946), (0.006548, 0.7865, 0.2946), (0.006548, 0.7865, -0.2842), (0.006548, 0.03262, -0.2842), (-0.06883, 0.8192, 0.3272), (-0.06883, -1.676e-05, 0.3272), (-0.06883, 0.8192, -0.3168), (-0.06883, -1.676e-05, -0.3168), (0.006548, 0.8192, 0.3272), (0.006548, -1.676e-05, 0.3272), (0.006548, 0.8192, -0.3168), (0.006548, -1.676e-05, -0.3168), (0.06007, 0.7711, 0.2827), (0.06007, 0.04804, 0.2827), (0.06007, 0.7711, -0.2724), (0.06007, 0.04804, -0.2724), (-0.002604, 0.7301, 0.2354), (-0.002604, 0.08906, 0.2354), (-0.002604, 0.7301, -0.225), (-0.002604, 0.08906, -0.225), (-0.006706, 0.746, -0.2266), (-0.006706, 0.746, -0.1322), (-0.006706, 0.7702, -0.2413), (-0.006706, 0.7702, -0.1322), (0.112, 0.746, -0.2266), (0.112, 0.746, -0.1322), (0.112, 0.7702, -0.2413), (0.112, 0.7702, -0.1322), (0.1334, 0.7702, -0.1322), (0.1334, 0.7702, -0.2413), (0.1334, 0.746, -0.2413), (0.1334, 0.746, -0.1322), (0.112, 0.4096, -0.1322), (0.112, 0.4096, -0.2266), (0.1334, 0.4096, -0.1322), (0.1334, 0.4096, -0.2413), (-0.006706, 0.4096, -0.2266), (-0.006706, 0.4096, -0.2413), (-0.006706, 0.07315, -0.2266), (-0.006706, 0.07315, -0.1322), (-0.006706, 0.04899, -0.2413), (-0.006706, 0.04899, -0.1322), (0.112, 0.07315, -0.2266), (0.112, 0.07315, -0.1322), (0.112, 0.04899, -0.2413), (0.112, 0.04899, -0.1322), (0.1334, 0.04899, -0.1322), (0.1334, 0.04899, -0.2413), (0.1334, 0.07315, -0.2413), (0.1334, 0.07315, -0.1322)], [], [(0, 3, 15, 13), (6, 7, 5, 4), (10, 11, 7, 6), (8, 10, 6, 4), (11, 9, 5, 7), (9, 8, 4, 5), (0, 1, 8, 9), (1, 2, 10, 8), (3, 0, 9, 11), (2, 3, 11, 10), (14, 12, 16, 18), (1, 0, 13, 12), (3, 2, 14, 15), (2, 1, 12, 14), (18, 16, 17, 19), (13, 15, 19, 17), (12, 13, 17, 16), (15, 14, 18, 19), (22, 23, 27, 26), (27, 25, 31, 28), (24, 25, 21, 20), (22, 35, 37), (27, 23, 21, 25), (29, 28, 31, 30), (26, 27, 28, 29), (31, 25, 32, 34), (24, 20, 33), (22, 26, 29, 30, 35), (30, 31, 34, 35), (25, 24, 33, 32), (33, 20, 36), (40, 44, 45, 41), (45, 46, 49, 43), (42, 38, 39, 43), (40, 37, 35), (45, 43, 39, 41), (47, 48, 49, 46), (44, 47, 46, 45), (49, 34, 32, 43), (42, 33, 38), (40, 35, 48, 47, 44), (48, 35, 34, 49), (43, 32, 33, 42), (33, 36, 38)])
me_refrigerator_p.polygons.foreach_set('use_smooth', [True] * 44)
_k = set([(0, 1), (0, 3), (0, 13), (1, 2), (1, 12), (2, 3), (2, 14), (3, 15), (4, 5), (4, 6), (4, 8), (5, 7), (5, 9), (6, 7), (6, 10), (7, 11), (8, 9), (8, 10), (9, 11), (10, 11), (12, 13), (12, 14), (12, 16), (13, 15), (13, 17), (14, 15), (14, 18), (15, 19), (16, 17), (16, 18), (17, 19), (18, 19), (20, 24), (21, 25), (22, 26), (22, 35), (23, 27), (24, 25), (24, 33), (25, 32), (26, 29), (27, 28), (28, 29), (28, 31), (29, 30), (30, 35), (31, 34), (32, 43), (33, 38), (33, 42), (34, 49), (35, 48), (38, 42), (39, 43), (40, 44), (41, 45), (42, 43), (44, 47), (45, 46), (46, 47), (46, 49), (47, 48)])
me_refrigerator_p.attributes.new('sharp_edge', 'BOOLEAN', 'EDGE').data.foreach_set('value', [ (min(e.vertices), max(e.vertices)) in _k for e in me_refrigerator_p.edges])
_uv = me_refrigerator_p.uv_layers.new(name='UVMap')
_uv.uv.foreach_set('vector', [0.4465, 0.09661, 0.7037, 0.0991, 0.682, 0.1237, 0.4697, 0.1196, 0.4074, 0.5142, 0.4074, 0.00317, 0.00317, 0.00317, 0.00317, 0.5142, 0.5482, 0.5, 0.5482, 0.75, 0.5482, 0.75, 0.5482, 0.5, 0.625, 0.5, 0.5482, 0.5, 0.5482, 0.5, 0.625, 0.5, 0.5482, 0.75, 0.625, 0.75, 0.625, 0.75, 0.5482, 0.75, 0.625, 0.75, 0.625, 0.5, 0.625, 0.5, 0.625, 0.75, 0.2361, 0.7167, 0.2361, 0.5593, 0.2429, 0.5525, 0.2429, 0.7235, 0.2428, 0.5776, 0.2428, 0.6984, 0.236, 0.7052, 0.236, 0.5708, 0.2358, 0.6984, 0.2358, 0.5776, 0.2426, 0.5708, 0.2426, 0.7052, 0.2393, 0.5593, 0.2393, 0.7167, 0.2325, 0.7235, 0.2325, 0.5525, 0.6799, 0.3901, 0.4678, 0.3866, 0.4968, 0.3577, 0.6502, 0.3621, 0.4466, 0.4084, 0.4465, 0.09661, 0.4697, 0.1196, 0.4678, 0.3866, 0.7037, 0.0991, 0.7037, 0.4162, 0.6799, 0.3901, 0.682, 0.1237, 0.7037, 0.4162, 0.4466, 0.4084, 0.4678, 0.3866, 0.6799, 0.3901, 0.6502, 0.3621, 0.4968, 0.3577, 0.4995, 0.1477, 0.653, 0.1524, 0.4697, 0.1196, 0.682, 0.1237, 0.653, 0.1524, 0.4995, 0.1477, 0.4678, 0.3866, 0.4697, 0.1196, 0.4995, 0.1477, 0.4968, 0.3577, 0.682, 0.1237, 0.6799, 0.3901, 0.6502, 0.3621, 0.653, 0.1524, 0.1753, 0.6049, 0.2423, 0.6049, 0.2423, 0.532, 0.1753, 0.532, 0.207, 0.7312, 0.207, 0.7242, 0.2132, 0.7242, 0.2132, 0.7312, 0.1783, 0.563, 0.2402, 0.563, 0.2402, 0.6409, 0.1783, 0.6409, 0.1874, 0.7402, 0.2303, 0.6297, 0.1874, 0.6297, 0.2207, 0.5661, 0.2207, 0.6441, 0.2048, 0.6441, 0.2048, 0.5661, 0.1808, 0.5213, 0.2402, 0.5213, 0.2402, 0.5345, 0.1808, 0.5345, 0.1753, 0.532, 0.2423, 0.532, 0.2423, 0.5189, 0.1753, 0.5189, 0.2132, 0.7242, 0.207, 0.7242, 0.207, 0.6274, 0.2132, 0.6274, 0.2293, 0.7414, 0.1897, 0.7414, 0.2293, 0.6293, 0.1874, 0.7402, 0.2238, 0.7402, 0.2303, 0.7402, 0.2303, 0.7328, 0.2303, 0.6297, 0.1808, 0.5345, 0.2402, 0.5345, 0.2402, 0.7177, 0.1808, 0.7177, 0.2324, 0.7362, 0.1798, 0.7362, 0.1798, 0.5484, 0.2324, 0.5484, 0.2293, 0.6293, 0.1897, 0.7414, 0.1897, 0.6293, 0.1753, 0.6049, 0.1753, 0.532, 0.2423, 0.532, 0.2423, 0.6049, 0.207, 0.5237, 0.2132, 0.5237, 0.2132, 0.5307, 0.207, 0.5307, 0.1783, 0.563, 0.1783, 0.6409, 0.2402, 0.6409, 0.2402, 0.563, 0.1874, 0.5193, 0.1874, 0.6297, 0.2303, 0.6297, 0.2006, 0.563, 0.2164, 0.563, 0.2164, 0.6409, 0.2006, 0.6409, 0.1783, 0.7414, 0.1783, 0.7282, 0.238, 0.7282, 0.238, 0.7414, 0.1753, 0.532, 0.1753, 0.5189, 0.2423, 0.5189, 0.2423, 0.532, 0.2132, 0.5307, 0.2132, 0.6274, 0.207, 0.6274, 0.207, 0.5307, 0.2293, 0.5172, 0.2293, 0.6293, 0.1897, 0.5172, 0.1874, 0.5193, 0.2303, 0.6297, 0.2303, 0.5267, 0.2303, 0.5193, 0.2238, 0.5193, 0.1783, 0.7282, 0.1783, 0.5441, 0.238, 0.5441, 0.238, 0.7282, 0.2324, 0.7378, 0.2324, 0.5499, 0.1798, 0.5499, 0.1798, 0.7378, 0.2293, 0.6293, 0.1897, 0.6293, 0.1897, 0.5172])
me_refrigerator_p.materials.append(mat_refrigerator)
me_refrigerator_p.update()
me_refrigerator_p.normals_split_custom_set([tuple(v) for v in zip(*[iter([0.2768, -0.9609, 0.0, 0.2768, -0.9609, 0.0, 0.2768, -0.9609, 0.0, 0.2768, -0.9609, 0.0, -1.0, 0.0, 0.0, -1.0, 0.0, 0.0, -1.0, 0.0, 0.0, -1.0, 0.0, 0.0, 0.0, 0.0, -1.0, 0.0, 0.0, -1.0, 0.0, 0.0, -1.0, 0.0, 0.0, -1.0, 0.0, 1.0, 0.0, 0.0, 1.0, 0.0, 0.0, 1.0, 0.0, 0.0, 1.0, 0.0, 0.0, -1.0, 0.0, 0.0, -1.0, 0.0, 0.0, -1.0, 0.0, 0.0, -1.0, 0.0, 0.0, 0.0, 1.0, 0.0, 0.0, 1.0, 0.0, 0.0, 1.0, 0.0, 0.0, 1.0, 1.0, 1.167e-08, 0.0, 1.0, -1.167e-08, 0.0, 1.0, -1.167e-08, 0.0, 1.0, 1.167e-08, 0.0, 1.0, -1.167e-08, 0.0, 1.0, -1.167e-08, 0.0, 1.0, -1.167e-08, 0.0, 1.0, -1.167e-08, 0.0, 1.0, 1.167e-08, 0.0, 1.0, 1.167e-08, 0.0, 1.0, 1.167e-08, 0.0, 1.0, 1.167e-08, 0.0, 1.0, -1.167e-08, 0.0, 1.0, 1.167e-08, 0.0, 1.0, 1.167e-08, 0.0, 1.0, -1.167e-08, 0.0, 0.5476, -0.8367, 0.0, 0.5476, -0.8367, 0.0, 0.5476, -0.8367, 0.0, 0.5476, -0.8367, 0.0, 0.2159, 0.0, 0.9764, 0.2159, 0.0, 0.9764, 0.2159, 0.0, 0.9764, 0.2159, 0.0, 0.9764, 0.2159, 0.0, -0.9764, 0.2159, 0.0, -0.9764, 0.2159, 0.0, -0.9764, 0.2159, 0.0, -0.9764, 0.2768, 0.9609, 0.0, 0.2768, 0.9609, 0.0, 0.2768, 0.9609, 0.0, 0.2768, 0.9609, 0.0, 1.0, 0.0, 0.0, 1.0, 0.0, 0.0, 1.0, 0.0, 0.0, 1.0, 0.0, 0.0, 0.5476, 0.8367, 0.0, 0.5476, 0.8367, 0.0, 0.5476, 0.8367, 0.0, 0.5476, 0.8367, 0.0, 0.6028, 0.0, -0.7979, 0.6028, 0.0, -0.7979, 0.6028, 0.0, -0.7979, 0.6028, 0.0, -0.7979, 0.6028, 0.0, 0.7979, 0.6028, 0.0, 0.7979, 0.6028, 0.0, 0.7979, 0.6028, 0.0, 0.7979, 0.0, 1.0, 0.0, 0.0, 1.0, 0.0, 0.0, 1.0, 0.0, 0.0, 1.0, 0.0, 0.0, 0.0, 1.0, 0.0, 0.0, 1.0, 0.0, 0.0, 1.0, 0.0, 0.0, 1.0, 0.0, -1.0, 0.0, 0.0, -1.0, 0.0, 0.0, -1.0, 0.0, 0.0, -1.0, 0.0, 0.0, -1.653e-07, -1.0, 2.465e-09, 2.211e-08, -1.0, 0.0, -3.619e-14, -1.0, 0.0, 0.0, 1.0, 0.0, 0.0, 1.0, 0.0, 0.0, 1.0, 0.0, 0.0, 1.0, 1.0, 0.0, 0.0, 1.0, 0.0, 0.0, 1.0, 0.0, 0.0, 1.0, 0.0, 0.0, 0.0, 1.0, 0.0, 0.0, 1.0, 0.0, 0.0, 1.0, 0.0, 0.0, 1.0, 0.0, 0.0, 0.0, 1.0, 0.0, 0.0, 1.0, 0.0, 0.0, 1.0, 0.0, 0.0, 1.0, 0.0, 0.0, 1.0, 0.0, 0.0, 1.0, 0.0, 0.0, 1.0, 0.0, -1.653e-07, -1.0, 0.0, -1.653e-07, -1.0, 0.0, -1.653e-07, -1.0, 0.0, -1.653e-07, -1.0, 0.0, -1.653e-07, -1.0, 1.0, 0.0, 0.0, 1.0, 0.0, 0.0, 1.0, 0.0, 0.0, 1.0, 0.0, 0.0, -1.0, 0.0, 0.0, -1.0, 0.0, 0.0, -1.0, 0.0, 0.0, -1.0, 0.0, 0.0, 0.0, 0.0, 1.0, 0.0, 0.0, 1.0, 0.0, 0.0, 1.0, 0.0, -1.0, 0.0, 0.0, -1.0, 0.0, 0.0, -1.0, 0.0, 0.0, -1.0, 0.0, 0.0, 0.0, 1.0, 0.0, 0.0, 1.0, 0.0, 0.0, 1.0, 0.0, 0.0, 1.0, 0.0, 1.0, 0.0, 0.0, 1.0, 0.0, 0.0, 1.0, 0.0, 0.0, 1.0, 0.0, 1.408e-08, 1.653e-07, -1.0, 0.0, -3.619e-14, -1.0, 2.465e-09, 2.211e-08, -1.0, 0.0, 0.0, 1.0, 0.0, 0.0, 1.0, 0.0, 0.0, 1.0, 0.0, 0.0, 1.0, 1.0, 0.0, 0.0, 1.0, 0.0, 0.0, 1.0, 0.0, 0.0, 1.0, 0.0, 0.0, 0.0, -1.0, 0.0, 0.0, -1.0, 0.0, 0.0, -1.0, 0.0, 0.0, -1.0, 0.0, 0.0, 0.0, 1.0, 0.0, 0.0, 1.0, 0.0, 0.0, 1.0, 0.0, 0.0, 1.0, 0.0, 0.0, 1.0, 0.0, 0.0, 1.0, 0.0, 0.0, 1.0, 1.408e-08, 1.653e-07, -1.0, 2.465e-09, 2.211e-08, -1.0, 1.843e-08, 1.653e-07, -1.0, 1.843e-08, 1.653e-07, -1.0, 1.843e-08, 1.653e-07, -1.0, 1.0, 0.0, 0.0, 1.0, 0.0, 0.0, 1.0, 0.0, 0.0, 1.0, 0.0, 0.0, -1.0, 0.0, 0.0, -1.0, 0.0, 0.0, -1.0, 0.0, 0.0, -1.0, 0.0, 0.0, 0.0, 0.0, 1.0, 0.0, 0.0, 1.0, 0.0, 0.0, 1.0])] * 3)])
me_refrigerator = bpy.data.meshes.new('Refrigerator')
me_refrigerator.from_pydata([(-0.3716, -0.3762, -1.034), (-0.3716, -0.377, 1.008), (-0.3716, 0.3762, -1.034), (-0.3716, 0.377, 1.008), (0.2794, -0.4135, -1.071), (0.2794, -0.4135, 1.044), (0.2794, 0.4135, -1.071), (0.2794, 0.4135, 1.044), (-0.3716, -0.377, 0.421), (-0.3716, 0.377, 0.421), (0.2794, 0.4135, 0.3941), (0.2794, -0.4135, 0.3941), (-0.3716, -0.3762, 0.3663), (-0.3716, -0.4135, 1.044), (-0.3716, 0.4135, 1.044), (-0.3716, 0.3762, 0.3663), (-0.3716, 0.4135, -1.071), (-0.3716, -0.4135, -1.071), (-0.3716, 0.4135, 0.3941), (-0.3716, -0.4135, 0.3941), (0.2049, -0.377, 0.421), (0.2049, -0.377, 1.008), (0.2049, 0.377, 1.008), (0.2049, 0.377, 0.421), (0.2049, 0.3762, -1.034), (0.2049, -0.3762, -1.034), (0.2049, 0.3762, 0.3663), (0.2049, -0.3762, 0.3663), (-0.3716, -0.3762, -0.6793), (-0.3716, 0.3762, -0.6793), (0.2049, 0.3762, -0.6793), (0.2049, -0.3762, -0.6793), (-0.3716, -0.3762, -0.6534), (-0.3716, 0.3762, -0.6534), (0.2049, 0.3762, -0.6534), (0.2049, -0.3762, -0.6534), (-0.3272, -0.3762, -0.1808), (-0.3272, 0.3762, -0.1808), (0.2049, 0.3762, -0.1808), (0.2049, -0.3762, -0.1808), (-0.3272, -0.3762, -0.203), (-0.3272, 0.3762, -0.203), (0.2049, 0.3762, -0.203), (0.2049, -0.3762, -0.203), (-0.3272, -0.3762, 0.7108), (-0.3272, 0.3762, 0.7108), (0.2049, 0.3762, 0.7108), (0.2049, -0.3762, 0.7108), (-0.3272, -0.3762, 0.6887), (-0.3272, 0.3762, 0.6887), (0.2049, 0.3762, 0.6887), (0.2049, -0.3762, 0.6887)], [], [(12, 15, 26, 27), (18, 14, 7, 10), (10, 7, 5, 11), (11, 5, 13, 19), (16, 6, 4, 17), (7, 14, 13, 5), (4, 11, 19, 17), (6, 10, 11, 4), (16, 18, 10, 6), (3, 9, 23, 22), (1, 8, 19, 13), (3, 1, 13, 14), (9, 3, 14, 18), (8, 9, 18, 19), (0, 2, 16, 17), (2, 15, 18, 16), (12, 0, 17, 19), (15, 12, 19, 18), (20, 21, 22, 23), (25, 27, 26, 24), (8, 1, 21, 20), (15, 2, 24, 26), (9, 8, 20, 23), (1, 3, 22, 21), (0, 12, 27, 25), (2, 0, 25, 24), (29, 30, 31, 28), (33, 32, 35, 34), (29, 28, 32, 33), (37, 36, 39, 38), (41, 42, 43, 40), (37, 41, 40, 36), (45, 44, 47, 46), (49, 50, 51, 48), (45, 49, 48, 44)])
me_refrigerator.polygons.foreach_set('use_smooth', [True] * 35)
_k = set([(0, 2), (0, 12), (0, 25), (1, 3), (1, 8), (1, 21), (2, 15), (2, 24), (3, 9), (3, 22), (4, 6), (4, 11), (4, 17), (5, 7), (5, 11), (5, 13), (6, 10), (6, 16), (7, 10), (7, 14), (8, 9), (8, 20), (9, 23), (12, 15), (12, 27), (13, 14), (13, 19), (14, 18), (15, 26), (16, 17), (16, 18), (17, 19), (20, 21), (20, 23), (21, 22), (22, 23), (24, 25), (24, 26), (25, 27), (26, 27), (28, 29), (32, 33), (36, 37), (40, 41), (44, 45), (48, 49)])
me_refrigerator.attributes.new('sharp_edge', 'BOOLEAN', 'EDGE').data.foreach_set('value', [ (min(e.vertices), max(e.vertices)) in _k for e in me_refrigerator.edges])
_uv = me_refrigerator.uv_layers.new(name='UVMap')
_uv.uv.foreach_set('vector', [0.5441, 0.1646, 0.5441, 0.3325, 0.6569, 0.3325, 0.6569, 0.1646, 0.4339, 0.8361, 0.4339, 0.9833, 0.5651, 0.9833, 0.5651, 0.8361, 0.9772, 0.8178, 0.9772, 0.982, 0.7685, 0.982, 0.7685, 0.8178, 0.5651, 0.8361, 0.5651, 0.9833, 0.4339, 0.9833, 0.4339, 0.8361, 0.4346, 0.892, 0.6016, 0.892, 0.6016, 0.6537, 0.4346, 0.6537, 0.6016, 0.892, 0.4346, 0.892, 0.4346, 0.6537, 0.6016, 0.6537, 0.5651, 0.5044, 0.5651, 0.8361, 0.4339, 0.8361, 0.4339, 0.5044, 0.9772, 0.4479, 0.9772, 0.8178, 0.7685, 0.8178, 0.7685, 0.4479, 0.4339, 0.5044, 0.4339, 0.8361, 0.5651, 0.8361, 0.5651, 0.5044, 0.5441, 0.4657, 0.5441, 0.3348, 0.6569, 0.3348, 0.6569, 0.4657, 0.1821, 0.7297, 0.1821, 0.6723, 0.1785, 0.6696, 0.1785, 0.7333, 0.2419, 0.7297, 0.1821, 0.7297, 0.1785, 0.7333, 0.2455, 0.7333, 0.2419, 0.6723, 0.2419, 0.7297, 0.2455, 0.7333, 0.2455, 0.6696, 0.1821, 0.6723, 0.2419, 0.6723, 0.2455, 0.6696, 0.1785, 0.6696, 0.1822, 0.5299, 0.2418, 0.5299, 0.2455, 0.5263, 0.1785, 0.5263, 0.2418, 0.5299, 0.2418, 0.6669, 0.2455, 0.6696, 0.2455, 0.5263, 0.1822, 0.6669, 0.1822, 0.5299, 0.1785, 0.5263, 0.1785, 0.6696, 0.2418, 0.6669, 0.1822, 0.6669, 0.1785, 0.6696, 0.2455, 0.6696, 0.4971, 0.3348, 0.4971, 0.4657, 0.6653, 0.4657, 0.6653, 0.3348, 0.4972, 0.01002, 0.4972, 0.3226, 0.6652, 0.3226, 0.6652, 0.01002, 0.5441, 0.3348, 0.5441, 0.4657, 0.6569, 0.4657, 0.6569, 0.3348, 0.5441, 0.3226, 0.5441, 0.01002, 0.6569, 0.01002, 0.6569, 0.3226, 0.5441, 0.3327, 0.5441, 0.1644, 0.6569, 0.1644, 0.6569, 0.3327, 0.5441, 0.1644, 0.5441, 0.3327, 0.6569, 0.3327, 0.6569, 0.1644, 0.5441, 0.01002, 0.5441, 0.3226, 0.6569, 0.3226, 0.6569, 0.01002, 0.5441, 0.3325, 0.5441, 0.1646, 0.6569, 0.1646, 0.6569, 0.3325, 0.4743, 0.4071, 0.6734, 0.4071, 0.6734, 0.1106, 0.4743, 0.1106, 0.4743, 0.4071, 0.4743, 0.1106, 0.6734, 0.1106, 0.6734, 0.4071, 0.7221, 0.2537, 0.4255, 0.2537, 0.4255, 0.2639, 0.7221, 0.2639, 0.001433, 0.7677, 0.001433, 0.5222, 0.1662, 0.5222, 0.1662, 0.7677, 0.001433, 0.7677, 0.1662, 0.7677, 0.1662, 0.5222, 0.001433, 0.5222, 0.001433, 0.7677, 0.001433, 0.7677, 0.001433, 0.5222, 0.001433, 0.5222, 0.001433, 0.7677, 0.001433, 0.5222, 0.1662, 0.5222, 0.1662, 0.7677, 0.001433, 0.7677, 0.1662, 0.7677, 0.1662, 0.5222, 0.001433, 0.5222, 0.001433, 0.7677, 0.001433, 0.7677, 0.001433, 0.5222, 0.001433, 0.5222])
me_refrigerator.materials.append(mat_refrigerator)
me_refrigerator.update()
me_refrigerator.normals_split_custom_set([tuple(v) for v in zip(*[iter([0.0, -7.921e-08, -1.0, 0.0, -7.921e-08, -1.0, 0.0, -7.921e-08, -1.0, 0.0, -7.921e-08, -1.0, 0.0, 1.0, 0.0, 0.0, 1.0, 0.0, 0.0, 1.0, 0.0, 0.0, 1.0, 0.0, 1.0, 0.0, 0.0, 1.0, 0.0, 0.0, 1.0, 0.0, 0.0, 1.0, 0.0, 0.0, 0.0, -1.0, 0.0, 0.0, -1.0, 0.0, 0.0, -1.0, 0.0, 0.0, -1.0, 0.0, 0.0, 0.0, -1.0, 0.0, 0.0, -1.0, 0.0, 0.0, -1.0, 0.0, 0.0, -1.0, 0.0, 0.0, 1.0, 0.0, 0.0, 1.0, 0.0, 0.0, 1.0, 0.0, 0.0, 1.0, 0.0, -1.0, 0.0, 0.0, -1.0, 0.0, 0.0, -1.0, 0.0, 0.0, -1.0, 0.0, 1.0, 0.0, 0.0, 1.0, 0.0, 0.0, 1.0, 0.0, 0.0, 1.0, 0.0, 0.0, 0.0, 1.0, 0.0, 0.0, 1.0, 0.0, 0.0, 1.0, 0.0, 0.0, 1.0, 0.0, 0.0, -1.0, 0.0, 0.0, -1.0, 0.0, 0.0, -1.0, 0.0, 0.0, -1.0, 0.0, -1.0, -3.305e-07, 0.0, -1.0, -3.172e-07, 0.0, -1.0, -1.965e-07, 0.0, -1.0, -3.305e-07, 0.0, -1.0, -3.305e-07, 0.0, -1.0, -3.305e-07, 0.0, -1.0, -3.305e-07, 0.0, -1.0, -3.305e-07, 0.0, -1.0, -3.172e-07, 0.0, -1.0, -3.305e-07, 0.0, -1.0, -3.305e-07, 0.0, -1.0, -1.965e-07, 0.0, -1.0, -3.172e-07, 0.0, -1.0, -3.172e-07, 0.0, -1.0, -1.965e-07, 0.0, -1.0, -1.965e-07, 0.0, -1.0, 0.0, 0.0, -1.0, 0.0, 0.0, -1.0, 0.0, 0.0, -1.0, 0.0, 0.0, -1.0, 0.0, 0.0, -1.0, 7.293e-09, 0.0, -1.0, -1.965e-07, 0.0, -1.0, 0.0, 0.0, -1.0, 7.293e-09, 0.0, -1.0, 0.0, 0.0, -1.0, 0.0, 0.0, -1.0, -1.965e-07, 0.0, -1.0, 7.293e-09, 0.0, -1.0, 7.293e-09, 0.0, -1.0, -1.965e-07, 0.0, -1.0, -1.965e-07, 0.0, -1.0, -1.684e-08, 0.0, -1.0, -1.684e-08, 0.0, -1.0, -1.684e-08, 0.0, -1.0, -1.684e-08, 0.0, -1.0, 0.0, 0.0, -1.0, 0.0, 0.0, -1.0, 0.0, 0.0, -1.0, 0.0, 0.0, 0.0, 1.0, 0.0, 0.0, 1.0, 0.0, 0.0, 1.0, 0.0, 0.0, 1.0, 0.0, 0.0, -1.0, 0.0, 0.0, -1.0, 0.0, 0.0, -1.0, 0.0, 0.0, -1.0, 0.0, 0.0, 3.953e-08, 1.0, 0.0, 3.953e-08, 1.0, 0.0, 3.953e-08, 1.0, 0.0, 3.953e-08, 1.0, 0.0, 0.0, -1.0, 0.0, 0.0, -1.0, 0.0, 0.0, -1.0, 0.0, 0.0, -1.0, 0.0, 1.0, 0.0, 0.0, 1.0, 0.0, 0.0, 1.0, 0.0, 0.0, 1.0, 0.0, 0.0, 0.0, 1.0, 0.0, 0.0, 1.0, 0.0, 0.0, 1.0, 0.0, 0.0, 1.0, 0.0, 0.0, -1.0, 0.0, 0.0, -1.0, 0.0, 0.0, -1.0, 0.0, 0.0, -1.0, 0.0, 0.0, 1.0, 0.0, 0.0, 1.0, 0.0, 0.0, 1.0, 0.0, 0.0, 1.0, -1.0, 0.0, 0.0, -1.0, 0.0, 0.0, -1.0, 0.0, 0.0, -1.0, 0.0, 0.0, 0.0, 0.0, 1.0, 0.0, 0.0, 1.0, 0.0, 0.0, 1.0, 0.0, 0.0, 1.0, 0.0, 0.0, -1.0, 0.0, 0.0, -1.0, 0.0, 0.0, -1.0, 0.0, 0.0, -1.0, -1.0, 0.0, 0.0, -1.0, 0.0, 0.0, -1.0, 0.0, 0.0, -1.0, 0.0, 0.0, 0.0, 0.0, 1.0, 0.0, 0.0, 1.0, 0.0, 0.0, 1.0, 0.0, 0.0, 1.0, 0.0, 0.0, -1.0, 0.0, 0.0, -1.0, 0.0, 0.0, -1.0, 0.0, 0.0, -1.0, -1.0, 0.0, 0.0, -1.0, 0.0, 0.0, -1.0, 0.0, 0.0, -1.0, 0.0, 0.0])] * 3)])

# ---- objects
ob_refrigerator_p_01 = bpy.data.objects.new('Refrigerator_P_01', me_refrigerator_p_01)
ob_refrigerator_p = bpy.data.objects.new('Refrigerator_P', me_refrigerator_p)
ob_refrigerator = bpy.data.objects.new('Refrigerator', me_refrigerator)

# ---- transforms, parenting, visibility, modifiers, constraints
ob_refrigerator_p_01.location = (-0.261, -0.3824, 0.6888)
ob_refrigerator_p_01.rotation_euler = (-1.629e-07, 0.0, 0.0)
ob_refrigerator_p_01.color = (0.8, 0.8, 0.8, 1.0)
ob_refrigerator_p.location = (-0.261, -0.3825, 1.743)
ob_refrigerator_p.rotation_euler = (-1.629e-07, 0.0, 0.0)
ob_refrigerator_p.color = (0.8, 0.8, 0.8, 1.0)
ob_refrigerator.location = (0.1217, 0.02712, 1.029)
ob_refrigerator.rotation_euler = (-1.629e-07, 0.0, 0.0)
ob_refrigerator.color = (0.8, 0.8, 0.8, 1.0)

# ---- collection membership
col_collection.objects.link(ob_refrigerator_p_01)
col_collection.objects.link(ob_refrigerator_p)
col_collection.objects.link(ob_refrigerator)

# ---- scene / render settings (as saved in the file)
scene.frame_start = 1; scene.frame_end = 250; scene.frame_set(1)
scene.render.engine = 'BLENDER_EEVEE_NEXT'
scene.cycles.sampling_pattern = 'TABULATED_SOBOL'
scene.view_settings.view_transform = 'Filmic'
bpy.context.view_layer.update()

# ---- added for rendering (the .blend has no active camera and no usable light): camera, sun
cam_auto = bpy.data.cameras.new('AutoCamera')
cam_auto.lens = 50.0
cam_auto.sensor_width = 36.0
cam_auto.clip_end = 1000.0
ob_auto_camera = bpy.data.objects.new('AutoCamera', cam_auto)
scene.collection.objects.link(ob_auto_camera)
ob_auto_camera.location = (2.24328, -2.62209, 2.78203)
ob_auto_camera.rotation_euler = (1.09748, -7.21219e-08, 0.694738)
scene.camera = ob_auto_camera
light_auto_sun = bpy.data.lights.new('AutoSun', 'SUN')
light_auto_sun.energy = 3.0
light_auto_sun.angle = 0.0523599
ob_auto_sun = bpy.data.objects.new('AutoSun', light_auto_sun)
scene.collection.objects.link(ob_auto_sun)
ob_auto_sun.rotation_euler = (0.872665, 0.174533, 0.523599)
bpy.context.view_layer.update()
